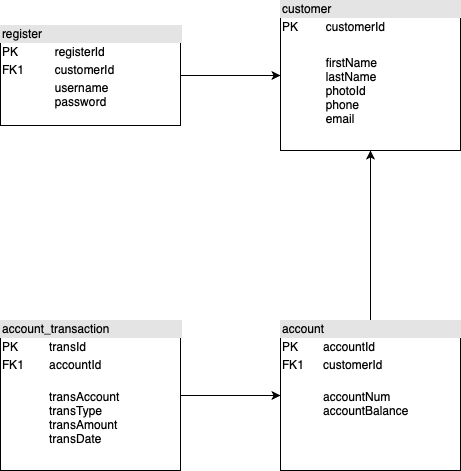

The diagram above was exported from draw.io. Its source (the exported page's mxGraphModel, read from the mxfile embedded in the PNG):
<mxGraphModel dx="1102" dy="991" grid="1" gridSize="10" guides="1" tooltips="1" connect="1" arrows="1" fold="1" page="1" pageScale="1" pageWidth="827" pageHeight="1169" math="0" shadow="0">
  <root>
    <mxCell id="0" />
    <mxCell id="1" parent="0" />
    <mxCell id="P_HS7wYivdH4lNUXOwem-7" value="" style="edgeStyle=orthogonalEdgeStyle;rounded=0;orthogonalLoop=1;jettySize=auto;html=1;" edge="1" parent="1" source="P_HS7wYivdH4lNUXOwem-1" target="P_HS7wYivdH4lNUXOwem-6">
      <mxGeometry relative="1" as="geometry" />
    </mxCell>
    <mxCell id="P_HS7wYivdH4lNUXOwem-1" value="&lt;div style=&quot;box-sizing: border-box ; width: 100% ; background: #e4e4e4 ; padding: 2px&quot;&gt;register&lt;/div&gt;&lt;table style=&quot;width: 100% ; font-size: 1em&quot; cellpadding=&quot;2&quot; cellspacing=&quot;0&quot;&gt;&lt;tbody&gt;&lt;tr&gt;&lt;td&gt;PK&lt;/td&gt;&lt;td&gt;registerId&lt;/td&gt;&lt;/tr&gt;&lt;tr&gt;&lt;td&gt;FK1&lt;/td&gt;&lt;td&gt;customerId&lt;/td&gt;&lt;/tr&gt;&lt;tr&gt;&lt;td&gt;&lt;/td&gt;&lt;td&gt;username&lt;br&gt;password&lt;/td&gt;&lt;/tr&gt;&lt;/tbody&gt;&lt;/table&gt;" style="verticalAlign=top;align=left;overflow=fill;html=1;" vertex="1" parent="1">
      <mxGeometry x="100" y="155" width="180" height="100" as="geometry" />
    </mxCell>
    <mxCell id="P_HS7wYivdH4lNUXOwem-6" value="&lt;div style=&quot;box-sizing: border-box ; width: 100% ; background: #e4e4e4 ; padding: 2px&quot;&gt;customer&lt;/div&gt;&lt;table style=&quot;width: 100% ; font-size: 1em&quot; cellpadding=&quot;2&quot; cellspacing=&quot;0&quot;&gt;&lt;tbody&gt;&lt;tr&gt;&lt;td&gt;PK&lt;/td&gt;&lt;td&gt;customerId&lt;/td&gt;&lt;/tr&gt;&lt;tr&gt;&lt;td&gt;&lt;br&gt;&lt;/td&gt;&lt;td&gt;&lt;br&gt;&lt;/td&gt;&lt;/tr&gt;&lt;tr&gt;&lt;td&gt;&lt;/td&gt;&lt;td&gt;firstName&lt;br&gt;lastName&lt;br&gt;photoId&lt;br&gt;phone&lt;br&gt;email&lt;br&gt;&lt;br&gt;&lt;/td&gt;&lt;/tr&gt;&lt;/tbody&gt;&lt;/table&gt;" style="verticalAlign=top;align=left;overflow=fill;html=1;" vertex="1" parent="1">
      <mxGeometry x="380" y="130" width="180" height="150" as="geometry" />
    </mxCell>
    <mxCell id="P_HS7wYivdH4lNUXOwem-11" style="edgeStyle=orthogonalEdgeStyle;rounded=0;orthogonalLoop=1;jettySize=auto;html=1;entryX=0.5;entryY=1;entryDx=0;entryDy=0;exitX=0.5;exitY=0;exitDx=0;exitDy=0;" edge="1" parent="1" source="P_HS7wYivdH4lNUXOwem-9" target="P_HS7wYivdH4lNUXOwem-6">
      <mxGeometry relative="1" as="geometry">
        <Array as="points">
          <mxPoint x="470" y="420" />
        </Array>
      </mxGeometry>
    </mxCell>
    <mxCell id="P_HS7wYivdH4lNUXOwem-9" value="&lt;div style=&quot;box-sizing: border-box ; width: 100% ; background: #e4e4e4 ; padding: 2px&quot;&gt;account&lt;/div&gt;&lt;table style=&quot;width: 100% ; font-size: 1em&quot; cellpadding=&quot;2&quot; cellspacing=&quot;0&quot;&gt;&lt;tbody&gt;&lt;tr&gt;&lt;td&gt;PK&lt;/td&gt;&lt;td&gt;accountId&lt;/td&gt;&lt;/tr&gt;&lt;tr&gt;&lt;td&gt;FK1&lt;/td&gt;&lt;td&gt;customerId&lt;/td&gt;&lt;/tr&gt;&lt;tr&gt;&lt;td&gt;&lt;/td&gt;&lt;td&gt;&lt;br&gt;accountNum&lt;br&gt;accountBalance&lt;br&gt;&lt;/td&gt;&lt;/tr&gt;&lt;/tbody&gt;&lt;/table&gt;" style="verticalAlign=top;align=left;overflow=fill;html=1;" vertex="1" parent="1">
      <mxGeometry x="380" y="450" width="180" height="150" as="geometry" />
    </mxCell>
    <mxCell id="P_HS7wYivdH4lNUXOwem-14" style="edgeStyle=orthogonalEdgeStyle;rounded=0;orthogonalLoop=1;jettySize=auto;html=1;entryX=0;entryY=0.5;entryDx=0;entryDy=0;exitX=1;exitY=0.5;exitDx=0;exitDy=0;" edge="1" parent="1" source="P_HS7wYivdH4lNUXOwem-12" target="P_HS7wYivdH4lNUXOwem-9">
      <mxGeometry relative="1" as="geometry">
        <mxPoint x="300" y="520" as="sourcePoint" />
      </mxGeometry>
    </mxCell>
    <mxCell id="P_HS7wYivdH4lNUXOwem-12" value="&lt;div style=&quot;box-sizing: border-box ; width: 100% ; background: #e4e4e4 ; padding: 2px&quot;&gt;account_transaction&lt;/div&gt;&lt;table style=&quot;width: 100% ; font-size: 1em&quot; cellpadding=&quot;2&quot; cellspacing=&quot;0&quot;&gt;&lt;tbody&gt;&lt;tr&gt;&lt;td&gt;PK&lt;/td&gt;&lt;td&gt;transId&lt;/td&gt;&lt;/tr&gt;&lt;tr&gt;&lt;td&gt;FK1&lt;/td&gt;&lt;td&gt;accountId&lt;/td&gt;&lt;/tr&gt;&lt;tr&gt;&lt;td&gt;&lt;/td&gt;&lt;td&gt;&lt;br&gt;transAccount&lt;br&gt;transType&lt;br&gt;transAmount&lt;br&gt;transDate&lt;/td&gt;&lt;/tr&gt;&lt;/tbody&gt;&lt;/table&gt;" style="verticalAlign=top;align=left;overflow=fill;html=1;" vertex="1" parent="1">
      <mxGeometry x="100" y="450" width="180" height="150" as="geometry" />
    </mxCell>
  </root>
</mxGraphModel>